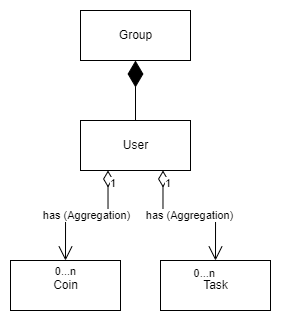

The diagram above was exported from draw.io. Its source (the exported page's mxGraphModel, read from the mxfile embedded in the PNG):
<mxGraphModel dx="680" dy="360" grid="1" gridSize="10" guides="1" tooltips="1" connect="1" arrows="1" fold="1" page="1" pageScale="1" pageWidth="827" pageHeight="1169" math="0" shadow="0">
  <root>
    <mxCell id="WIyWlLk6GJQsqaUBKTNV-0" />
    <mxCell id="WIyWlLk6GJQsqaUBKTNV-1" parent="WIyWlLk6GJQsqaUBKTNV-0" />
    <mxCell id="cp_BUHVdcrvB0oGrA_ab-0" value="User" style="html=1;" vertex="1" parent="WIyWlLk6GJQsqaUBKTNV-1">
      <mxGeometry x="356" y="222" width="110" height="50" as="geometry" />
    </mxCell>
    <mxCell id="cp_BUHVdcrvB0oGrA_ab-1" value="Task" style="html=1;" vertex="1" parent="WIyWlLk6GJQsqaUBKTNV-1">
      <mxGeometry x="436" y="362" width="110" height="50" as="geometry" />
    </mxCell>
    <mxCell id="cp_BUHVdcrvB0oGrA_ab-2" value="Coin" style="html=1;" vertex="1" parent="WIyWlLk6GJQsqaUBKTNV-1">
      <mxGeometry x="286" y="362" width="110" height="50" as="geometry" />
    </mxCell>
    <mxCell id="cp_BUHVdcrvB0oGrA_ab-3" value="Group" style="html=1;" vertex="1" parent="WIyWlLk6GJQsqaUBKTNV-1">
      <mxGeometry x="356" y="112" width="110" height="50" as="geometry" />
    </mxCell>
    <mxCell id="cp_BUHVdcrvB0oGrA_ab-7" value="has (Aggregation)" style="endArrow=open;html=1;endSize=12;startArrow=diamondThin;startSize=14;startFill=0;edgeStyle=orthogonalEdgeStyle;rounded=0;exitX=0.75;exitY=1;exitDx=0;exitDy=0;entryX=0.5;entryY=0;entryDx=0;entryDy=0;" edge="1" parent="WIyWlLk6GJQsqaUBKTNV-1" source="cp_BUHVdcrvB0oGrA_ab-0" target="cp_BUHVdcrvB0oGrA_ab-1">
      <mxGeometry relative="1" as="geometry">
        <mxPoint x="516" y="352" as="sourcePoint" />
        <mxPoint x="576" y="382" as="targetPoint" />
      </mxGeometry>
    </mxCell>
    <mxCell id="cp_BUHVdcrvB0oGrA_ab-8" value="1" style="edgeLabel;resizable=0;html=1;align=left;verticalAlign=top;" connectable="0" vertex="1" parent="cp_BUHVdcrvB0oGrA_ab-7">
      <mxGeometry x="-1" relative="1" as="geometry" />
    </mxCell>
    <mxCell id="cp_BUHVdcrvB0oGrA_ab-9" value="0...n" style="edgeLabel;resizable=0;html=1;align=right;verticalAlign=top;" connectable="0" vertex="1" parent="cp_BUHVdcrvB0oGrA_ab-7">
      <mxGeometry x="1" relative="1" as="geometry" />
    </mxCell>
    <mxCell id="cp_BUHVdcrvB0oGrA_ab-13" value="has (Aggregation)" style="endArrow=open;html=1;endSize=12;startArrow=diamondThin;startSize=14;startFill=0;edgeStyle=orthogonalEdgeStyle;rounded=0;exitX=0.25;exitY=1;exitDx=0;exitDy=0;entryX=0.5;entryY=0;entryDx=0;entryDy=0;" edge="1" parent="WIyWlLk6GJQsqaUBKTNV-1" source="cp_BUHVdcrvB0oGrA_ab-0" target="cp_BUHVdcrvB0oGrA_ab-2">
      <mxGeometry relative="1" as="geometry">
        <mxPoint x="416" y="392" as="sourcePoint" />
        <mxPoint x="576" y="392" as="targetPoint" />
      </mxGeometry>
    </mxCell>
    <mxCell id="cp_BUHVdcrvB0oGrA_ab-14" value="1" style="edgeLabel;resizable=0;html=1;align=left;verticalAlign=top;" connectable="0" vertex="1" parent="cp_BUHVdcrvB0oGrA_ab-13">
      <mxGeometry x="-1" relative="1" as="geometry" />
    </mxCell>
    <mxCell id="cp_BUHVdcrvB0oGrA_ab-15" value="1" style="edgeLabel;resizable=0;html=1;align=right;verticalAlign=top;" connectable="0" vertex="1" parent="cp_BUHVdcrvB0oGrA_ab-13">
      <mxGeometry x="1" relative="1" as="geometry" />
    </mxCell>
    <mxCell id="cp_BUHVdcrvB0oGrA_ab-24" value="0...n" style="edgeLabel;html=1;align=center;verticalAlign=middle;resizable=0;points=[];" vertex="1" connectable="0" parent="cp_BUHVdcrvB0oGrA_ab-13">
      <mxGeometry x="1" y="10" relative="1" as="geometry">
        <mxPoint x="-10" y="10" as="offset" />
      </mxGeometry>
    </mxCell>
    <mxCell id="cp_BUHVdcrvB0oGrA_ab-23" value="" style="endArrow=diamondThin;endFill=1;endSize=24;html=1;rounded=0;entryX=0.5;entryY=1;entryDx=0;entryDy=0;exitX=0.5;exitY=0;exitDx=0;exitDy=0;" edge="1" parent="WIyWlLk6GJQsqaUBKTNV-1" source="cp_BUHVdcrvB0oGrA_ab-0" target="cp_BUHVdcrvB0oGrA_ab-3">
      <mxGeometry width="160" relative="1" as="geometry">
        <mxPoint x="416" y="212" as="sourcePoint" />
        <mxPoint x="651" y="232" as="targetPoint" />
      </mxGeometry>
    </mxCell>
  </root>
</mxGraphModel>